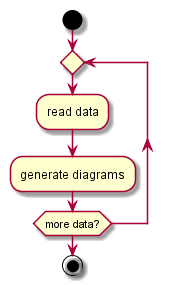

The diagram above was rendered by PlantUML. Its source (embedded in the PNG):
@startuml act.3_repeat
start
repeat 
:read data; 
:generate diagrams; 
repeat while (more data?)
stop
@enduml